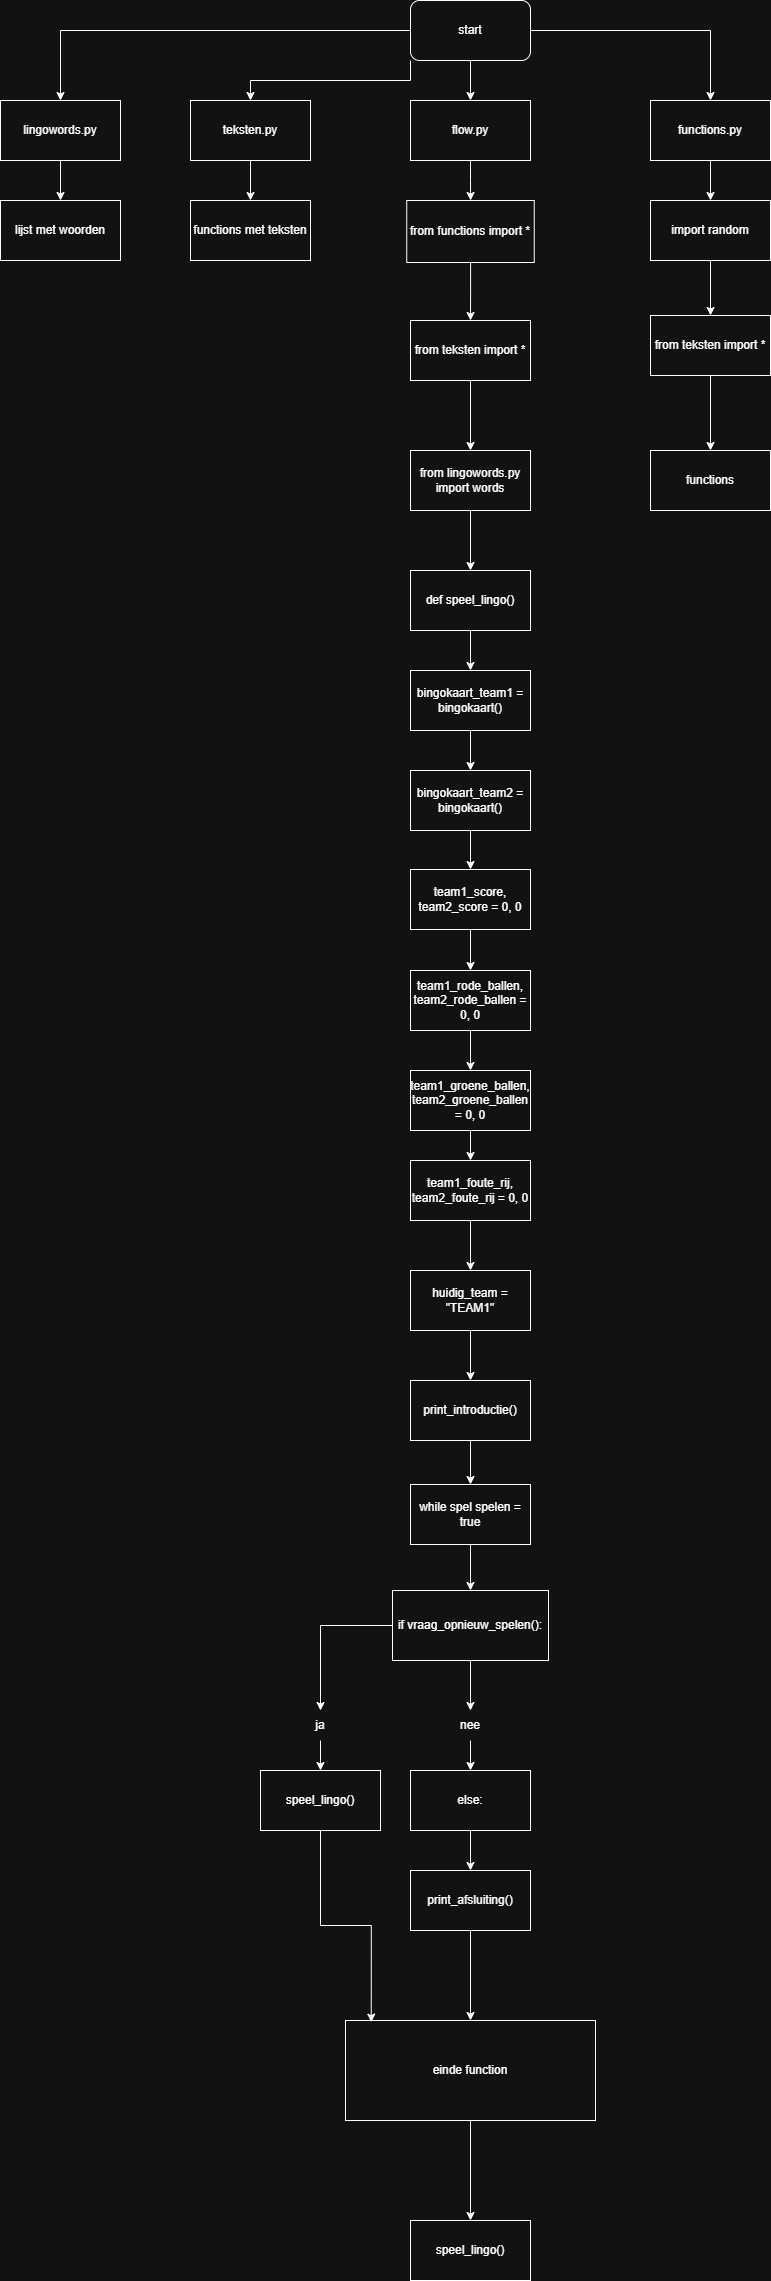

The diagram above was exported from draw.io. Its source (the exported page's mxGraphModel, read from the mxfile embedded in the PNG):
<mxGraphModel dx="1869" dy="565" grid="1" gridSize="10" guides="1" tooltips="1" connect="1" arrows="1" fold="1" page="1" pageScale="1" pageWidth="827" pageHeight="1169" math="0" shadow="0">
  <root>
    <mxCell id="0" />
    <mxCell id="1" parent="0" />
    <mxCell id="tqxr4PRCTKlYNl-sUpMN-2" style="edgeStyle=orthogonalEdgeStyle;rounded=0;orthogonalLoop=1;jettySize=auto;html=1;entryX=0.5;entryY=0;entryDx=0;entryDy=0;" parent="1" source="VwwZxxqWtwTFhwWuBcjq-1" target="tqxr4PRCTKlYNl-sUpMN-1" edge="1">
      <mxGeometry relative="1" as="geometry" />
    </mxCell>
    <mxCell id="tqxr4PRCTKlYNl-sUpMN-6" style="edgeStyle=orthogonalEdgeStyle;rounded=0;orthogonalLoop=1;jettySize=auto;html=1;" parent="1" source="VwwZxxqWtwTFhwWuBcjq-1" target="tqxr4PRCTKlYNl-sUpMN-5" edge="1">
      <mxGeometry relative="1" as="geometry" />
    </mxCell>
    <mxCell id="tqxr4PRCTKlYNl-sUpMN-9" style="edgeStyle=orthogonalEdgeStyle;rounded=0;orthogonalLoop=1;jettySize=auto;html=1;entryX=0.5;entryY=0;entryDx=0;entryDy=0;" parent="1" source="VwwZxxqWtwTFhwWuBcjq-1" target="tqxr4PRCTKlYNl-sUpMN-8" edge="1">
      <mxGeometry relative="1" as="geometry" />
    </mxCell>
    <mxCell id="tqxr4PRCTKlYNl-sUpMN-13" style="edgeStyle=orthogonalEdgeStyle;rounded=0;orthogonalLoop=1;jettySize=auto;html=1;exitX=0;exitY=1;exitDx=0;exitDy=0;" parent="1" source="VwwZxxqWtwTFhwWuBcjq-1" target="tqxr4PRCTKlYNl-sUpMN-12" edge="1">
      <mxGeometry relative="1" as="geometry" />
    </mxCell>
    <mxCell id="VwwZxxqWtwTFhwWuBcjq-1" value="start" style="rounded=1;whiteSpace=wrap;html=1;" parent="1" vertex="1">
      <mxGeometry x="370" y="240" width="120" height="60" as="geometry" />
    </mxCell>
    <mxCell id="tqxr4PRCTKlYNl-sUpMN-27" style="edgeStyle=orthogonalEdgeStyle;rounded=0;orthogonalLoop=1;jettySize=auto;html=1;entryX=0.5;entryY=0;entryDx=0;entryDy=0;" parent="1" source="VwwZxxqWtwTFhwWuBcjq-2" target="tqxr4PRCTKlYNl-sUpMN-26" edge="1">
      <mxGeometry relative="1" as="geometry" />
    </mxCell>
    <mxCell id="VwwZxxqWtwTFhwWuBcjq-2" value="from lingowords.py import words" style="rounded=0;whiteSpace=wrap;html=1;" parent="1" vertex="1">
      <mxGeometry x="370" y="690" width="120" height="60" as="geometry" />
    </mxCell>
    <mxCell id="tqxr4PRCTKlYNl-sUpMN-18" style="edgeStyle=orthogonalEdgeStyle;rounded=0;orthogonalLoop=1;jettySize=auto;html=1;" parent="1" source="VwwZxxqWtwTFhwWuBcjq-4" target="tqxr4PRCTKlYNl-sUpMN-17" edge="1">
      <mxGeometry relative="1" as="geometry" />
    </mxCell>
    <mxCell id="VwwZxxqWtwTFhwWuBcjq-4" value="import random" style="rounded=0;whiteSpace=wrap;html=1;" parent="1" vertex="1">
      <mxGeometry x="610" y="440" width="120" height="60" as="geometry" />
    </mxCell>
    <mxCell id="tqxr4PRCTKlYNl-sUpMN-24" style="edgeStyle=orthogonalEdgeStyle;rounded=0;orthogonalLoop=1;jettySize=auto;html=1;" parent="1" source="VwwZxxqWtwTFhwWuBcjq-6" target="tqxr4PRCTKlYNl-sUpMN-23" edge="1">
      <mxGeometry relative="1" as="geometry" />
    </mxCell>
    <mxCell id="VwwZxxqWtwTFhwWuBcjq-6" value="from functions import *" style="rounded=0;whiteSpace=wrap;html=1;" parent="1" vertex="1">
      <mxGeometry x="366.25" y="440" width="127.5" height="62" as="geometry" />
    </mxCell>
    <mxCell id="tqxr4PRCTKlYNl-sUpMN-22" style="edgeStyle=orthogonalEdgeStyle;rounded=0;orthogonalLoop=1;jettySize=auto;html=1;" parent="1" source="tqxr4PRCTKlYNl-sUpMN-1" target="VwwZxxqWtwTFhwWuBcjq-6" edge="1">
      <mxGeometry relative="1" as="geometry" />
    </mxCell>
    <mxCell id="tqxr4PRCTKlYNl-sUpMN-1" value="flow.py" style="rounded=0;whiteSpace=wrap;html=1;" parent="1" vertex="1">
      <mxGeometry x="370" y="340" width="120" height="60" as="geometry" />
    </mxCell>
    <mxCell id="tqxr4PRCTKlYNl-sUpMN-7" style="edgeStyle=orthogonalEdgeStyle;rounded=0;orthogonalLoop=1;jettySize=auto;html=1;" parent="1" source="tqxr4PRCTKlYNl-sUpMN-5" target="VwwZxxqWtwTFhwWuBcjq-4" edge="1">
      <mxGeometry relative="1" as="geometry" />
    </mxCell>
    <mxCell id="tqxr4PRCTKlYNl-sUpMN-5" value="functions.py" style="rounded=0;whiteSpace=wrap;html=1;" parent="1" vertex="1">
      <mxGeometry x="610" y="340" width="120" height="60" as="geometry" />
    </mxCell>
    <mxCell id="tqxr4PRCTKlYNl-sUpMN-11" style="edgeStyle=orthogonalEdgeStyle;rounded=0;orthogonalLoop=1;jettySize=auto;html=1;entryX=0.5;entryY=0;entryDx=0;entryDy=0;" parent="1" source="tqxr4PRCTKlYNl-sUpMN-8" target="tqxr4PRCTKlYNl-sUpMN-10" edge="1">
      <mxGeometry relative="1" as="geometry" />
    </mxCell>
    <mxCell id="tqxr4PRCTKlYNl-sUpMN-8" value="lingowords.py" style="rounded=0;whiteSpace=wrap;html=1;" parent="1" vertex="1">
      <mxGeometry x="-40" y="340" width="120" height="60" as="geometry" />
    </mxCell>
    <mxCell id="tqxr4PRCTKlYNl-sUpMN-10" value="lijst met woorden" style="rounded=0;whiteSpace=wrap;html=1;" parent="1" vertex="1">
      <mxGeometry x="-40" y="440" width="120" height="60" as="geometry" />
    </mxCell>
    <mxCell id="tqxr4PRCTKlYNl-sUpMN-16" style="edgeStyle=orthogonalEdgeStyle;rounded=0;orthogonalLoop=1;jettySize=auto;html=1;entryX=0.5;entryY=0;entryDx=0;entryDy=0;" parent="1" source="tqxr4PRCTKlYNl-sUpMN-12" target="tqxr4PRCTKlYNl-sUpMN-15" edge="1">
      <mxGeometry relative="1" as="geometry" />
    </mxCell>
    <mxCell id="tqxr4PRCTKlYNl-sUpMN-12" value="teksten.py" style="rounded=0;whiteSpace=wrap;html=1;" parent="1" vertex="1">
      <mxGeometry x="150" y="340" width="120" height="60" as="geometry" />
    </mxCell>
    <mxCell id="tqxr4PRCTKlYNl-sUpMN-14" style="edgeStyle=orthogonalEdgeStyle;rounded=0;orthogonalLoop=1;jettySize=auto;html=1;exitX=0.5;exitY=1;exitDx=0;exitDy=0;" parent="1" source="tqxr4PRCTKlYNl-sUpMN-12" target="tqxr4PRCTKlYNl-sUpMN-12" edge="1">
      <mxGeometry relative="1" as="geometry" />
    </mxCell>
    <mxCell id="tqxr4PRCTKlYNl-sUpMN-15" value="functions met teksten" style="rounded=0;whiteSpace=wrap;html=1;" parent="1" vertex="1">
      <mxGeometry x="150" y="440" width="120" height="60" as="geometry" />
    </mxCell>
    <mxCell id="tqxr4PRCTKlYNl-sUpMN-21" style="edgeStyle=orthogonalEdgeStyle;rounded=0;orthogonalLoop=1;jettySize=auto;html=1;entryX=0.5;entryY=0;entryDx=0;entryDy=0;" parent="1" source="tqxr4PRCTKlYNl-sUpMN-17" target="tqxr4PRCTKlYNl-sUpMN-20" edge="1">
      <mxGeometry relative="1" as="geometry" />
    </mxCell>
    <mxCell id="tqxr4PRCTKlYNl-sUpMN-17" value="from teksten import *" style="rounded=0;whiteSpace=wrap;html=1;" parent="1" vertex="1">
      <mxGeometry x="610" y="555" width="120" height="60" as="geometry" />
    </mxCell>
    <mxCell id="tqxr4PRCTKlYNl-sUpMN-20" value="functions" style="rounded=0;whiteSpace=wrap;html=1;" parent="1" vertex="1">
      <mxGeometry x="610" y="690" width="120" height="60" as="geometry" />
    </mxCell>
    <mxCell id="tqxr4PRCTKlYNl-sUpMN-25" style="edgeStyle=orthogonalEdgeStyle;rounded=0;orthogonalLoop=1;jettySize=auto;html=1;" parent="1" source="tqxr4PRCTKlYNl-sUpMN-23" target="VwwZxxqWtwTFhwWuBcjq-2" edge="1">
      <mxGeometry relative="1" as="geometry" />
    </mxCell>
    <mxCell id="tqxr4PRCTKlYNl-sUpMN-23" value="from teksten import *" style="rounded=0;whiteSpace=wrap;html=1;" parent="1" vertex="1">
      <mxGeometry x="370" y="560" width="120" height="60" as="geometry" />
    </mxCell>
    <mxCell id="tqxr4PRCTKlYNl-sUpMN-31" style="edgeStyle=orthogonalEdgeStyle;rounded=0;orthogonalLoop=1;jettySize=auto;html=1;entryX=0.5;entryY=0;entryDx=0;entryDy=0;" parent="1" source="tqxr4PRCTKlYNl-sUpMN-26" target="tqxr4PRCTKlYNl-sUpMN-30" edge="1">
      <mxGeometry relative="1" as="geometry" />
    </mxCell>
    <mxCell id="tqxr4PRCTKlYNl-sUpMN-26" value="def speel_lingo()" style="rounded=0;whiteSpace=wrap;html=1;" parent="1" vertex="1">
      <mxGeometry x="370" y="810" width="120" height="60" as="geometry" />
    </mxCell>
    <mxCell id="tqxr4PRCTKlYNl-sUpMN-28" value="speel_lingo()" style="rounded=0;whiteSpace=wrap;html=1;" parent="1" vertex="1">
      <mxGeometry x="220" y="2010" width="120" height="60" as="geometry" />
    </mxCell>
    <mxCell id="tqxr4PRCTKlYNl-sUpMN-33" style="edgeStyle=orthogonalEdgeStyle;rounded=0;orthogonalLoop=1;jettySize=auto;html=1;entryX=0.5;entryY=0;entryDx=0;entryDy=0;" parent="1" source="tqxr4PRCTKlYNl-sUpMN-30" target="tqxr4PRCTKlYNl-sUpMN-32" edge="1">
      <mxGeometry relative="1" as="geometry" />
    </mxCell>
    <mxCell id="tqxr4PRCTKlYNl-sUpMN-30" value="bingokaart_team1 = bingokaart()" style="rounded=0;whiteSpace=wrap;html=1;" parent="1" vertex="1">
      <mxGeometry x="370" y="910" width="120" height="60" as="geometry" />
    </mxCell>
    <mxCell id="tqxr4PRCTKlYNl-sUpMN-35" style="edgeStyle=orthogonalEdgeStyle;rounded=0;orthogonalLoop=1;jettySize=auto;html=1;" parent="1" source="tqxr4PRCTKlYNl-sUpMN-32" target="tqxr4PRCTKlYNl-sUpMN-34" edge="1">
      <mxGeometry relative="1" as="geometry" />
    </mxCell>
    <mxCell id="tqxr4PRCTKlYNl-sUpMN-32" value="bingokaart_team2 = bingokaart()" style="rounded=0;whiteSpace=wrap;html=1;" parent="1" vertex="1">
      <mxGeometry x="370" y="1010" width="120" height="60" as="geometry" />
    </mxCell>
    <mxCell id="tqxr4PRCTKlYNl-sUpMN-37" style="edgeStyle=orthogonalEdgeStyle;rounded=0;orthogonalLoop=1;jettySize=auto;html=1;" parent="1" source="tqxr4PRCTKlYNl-sUpMN-34" target="tqxr4PRCTKlYNl-sUpMN-36" edge="1">
      <mxGeometry relative="1" as="geometry" />
    </mxCell>
    <mxCell id="tqxr4PRCTKlYNl-sUpMN-34" value="team1_score, team2_score = 0, 0" style="rounded=0;whiteSpace=wrap;html=1;" parent="1" vertex="1">
      <mxGeometry x="370" y="1109" width="120" height="60" as="geometry" />
    </mxCell>
    <mxCell id="tqxr4PRCTKlYNl-sUpMN-41" style="edgeStyle=orthogonalEdgeStyle;rounded=0;orthogonalLoop=1;jettySize=auto;html=1;entryX=0.5;entryY=0;entryDx=0;entryDy=0;" parent="1" source="tqxr4PRCTKlYNl-sUpMN-36" target="tqxr4PRCTKlYNl-sUpMN-38" edge="1">
      <mxGeometry relative="1" as="geometry" />
    </mxCell>
    <mxCell id="tqxr4PRCTKlYNl-sUpMN-36" value="team1_rode_ballen, team2_rode_ballen = 0, 0" style="rounded=0;whiteSpace=wrap;html=1;" parent="1" vertex="1">
      <mxGeometry x="370" y="1210" width="120" height="60" as="geometry" />
    </mxCell>
    <mxCell id="tqxr4PRCTKlYNl-sUpMN-42" style="edgeStyle=orthogonalEdgeStyle;rounded=0;orthogonalLoop=1;jettySize=auto;html=1;entryX=0.5;entryY=0;entryDx=0;entryDy=0;" parent="1" source="tqxr4PRCTKlYNl-sUpMN-38" target="tqxr4PRCTKlYNl-sUpMN-39" edge="1">
      <mxGeometry relative="1" as="geometry" />
    </mxCell>
    <mxCell id="tqxr4PRCTKlYNl-sUpMN-38" value="team1_groene_ballen, team2_groene_ballen = 0, 0" style="rounded=0;whiteSpace=wrap;html=1;" parent="1" vertex="1">
      <mxGeometry x="370" y="1310" width="120" height="60" as="geometry" />
    </mxCell>
    <mxCell id="tqxr4PRCTKlYNl-sUpMN-44" style="edgeStyle=orthogonalEdgeStyle;rounded=0;orthogonalLoop=1;jettySize=auto;html=1;entryX=0.5;entryY=0;entryDx=0;entryDy=0;" parent="1" source="tqxr4PRCTKlYNl-sUpMN-39" target="tqxr4PRCTKlYNl-sUpMN-43" edge="1">
      <mxGeometry relative="1" as="geometry" />
    </mxCell>
    <mxCell id="tqxr4PRCTKlYNl-sUpMN-39" value="team1_foute_rij, team2_foute_rij = 0, 0" style="rounded=0;whiteSpace=wrap;html=1;" parent="1" vertex="1">
      <mxGeometry x="370" y="1400" width="120" height="60" as="geometry" />
    </mxCell>
    <mxCell id="tqxr4PRCTKlYNl-sUpMN-46" style="edgeStyle=orthogonalEdgeStyle;rounded=0;orthogonalLoop=1;jettySize=auto;html=1;entryX=0.5;entryY=0;entryDx=0;entryDy=0;" parent="1" source="tqxr4PRCTKlYNl-sUpMN-43" target="tqxr4PRCTKlYNl-sUpMN-45" edge="1">
      <mxGeometry relative="1" as="geometry" />
    </mxCell>
    <mxCell id="tqxr4PRCTKlYNl-sUpMN-43" value="huidig_team = &quot;TEAM1&quot;" style="rounded=0;whiteSpace=wrap;html=1;" parent="1" vertex="1">
      <mxGeometry x="370" y="1510" width="120" height="60" as="geometry" />
    </mxCell>
    <mxCell id="tqxr4PRCTKlYNl-sUpMN-48" style="edgeStyle=orthogonalEdgeStyle;rounded=0;orthogonalLoop=1;jettySize=auto;html=1;entryX=0.5;entryY=0;entryDx=0;entryDy=0;" parent="1" source="tqxr4PRCTKlYNl-sUpMN-45" target="tqxr4PRCTKlYNl-sUpMN-47" edge="1">
      <mxGeometry relative="1" as="geometry" />
    </mxCell>
    <mxCell id="tqxr4PRCTKlYNl-sUpMN-45" value="print_introductie()" style="rounded=0;whiteSpace=wrap;html=1;" parent="1" vertex="1">
      <mxGeometry x="370" y="1620" width="120" height="60" as="geometry" />
    </mxCell>
    <mxCell id="tqxr4PRCTKlYNl-sUpMN-50" style="edgeStyle=orthogonalEdgeStyle;rounded=0;orthogonalLoop=1;jettySize=auto;html=1;" parent="1" source="tqxr4PRCTKlYNl-sUpMN-47" target="tqxr4PRCTKlYNl-sUpMN-49" edge="1">
      <mxGeometry relative="1" as="geometry" />
    </mxCell>
    <mxCell id="tqxr4PRCTKlYNl-sUpMN-47" value="while spel spelen = true" style="rounded=0;whiteSpace=wrap;html=1;" parent="1" vertex="1">
      <mxGeometry x="370" y="1724" width="120" height="60" as="geometry" />
    </mxCell>
    <mxCell id="tqxr4PRCTKlYNl-sUpMN-54" style="edgeStyle=orthogonalEdgeStyle;rounded=0;orthogonalLoop=1;jettySize=auto;html=1;" parent="1" source="tqxr4PRCTKlYNl-sUpMN-49" target="tqxr4PRCTKlYNl-sUpMN-52" edge="1">
      <mxGeometry relative="1" as="geometry" />
    </mxCell>
    <mxCell id="tqxr4PRCTKlYNl-sUpMN-58" style="edgeStyle=orthogonalEdgeStyle;rounded=0;orthogonalLoop=1;jettySize=auto;html=1;entryX=0.5;entryY=0;entryDx=0;entryDy=0;" parent="1" source="tqxr4PRCTKlYNl-sUpMN-49" target="tqxr4PRCTKlYNl-sUpMN-53" edge="1">
      <mxGeometry relative="1" as="geometry" />
    </mxCell>
    <mxCell id="tqxr4PRCTKlYNl-sUpMN-49" value="if vraag_opnieuw_spelen():" style="rounded=0;whiteSpace=wrap;html=1;" parent="1" vertex="1">
      <mxGeometry x="352" y="1830" width="156" height="70" as="geometry" />
    </mxCell>
    <mxCell id="tqxr4PRCTKlYNl-sUpMN-61" style="edgeStyle=orthogonalEdgeStyle;rounded=0;orthogonalLoop=1;jettySize=auto;html=1;entryX=0.5;entryY=0;entryDx=0;entryDy=0;" parent="1" source="tqxr4PRCTKlYNl-sUpMN-51" target="tqxr4PRCTKlYNl-sUpMN-60" edge="1">
      <mxGeometry relative="1" as="geometry" />
    </mxCell>
    <mxCell id="tqxr4PRCTKlYNl-sUpMN-51" value="else:" style="rounded=0;whiteSpace=wrap;html=1;" parent="1" vertex="1">
      <mxGeometry x="370" y="2010" width="120" height="60" as="geometry" />
    </mxCell>
    <mxCell id="tqxr4PRCTKlYNl-sUpMN-55" style="edgeStyle=orthogonalEdgeStyle;rounded=0;orthogonalLoop=1;jettySize=auto;html=1;entryX=0.5;entryY=0;entryDx=0;entryDy=0;" parent="1" source="tqxr4PRCTKlYNl-sUpMN-52" target="tqxr4PRCTKlYNl-sUpMN-28" edge="1">
      <mxGeometry relative="1" as="geometry" />
    </mxCell>
    <mxCell id="tqxr4PRCTKlYNl-sUpMN-52" value="ja" style="text;html=1;align=center;verticalAlign=middle;whiteSpace=wrap;rounded=0;" parent="1" vertex="1">
      <mxGeometry x="250" y="1950" width="60" height="30" as="geometry" />
    </mxCell>
    <mxCell id="tqxr4PRCTKlYNl-sUpMN-59" style="edgeStyle=orthogonalEdgeStyle;rounded=0;orthogonalLoop=1;jettySize=auto;html=1;entryX=0.5;entryY=0;entryDx=0;entryDy=0;" parent="1" source="tqxr4PRCTKlYNl-sUpMN-53" target="tqxr4PRCTKlYNl-sUpMN-51" edge="1">
      <mxGeometry relative="1" as="geometry" />
    </mxCell>
    <mxCell id="tqxr4PRCTKlYNl-sUpMN-53" value="nee" style="text;html=1;align=center;verticalAlign=middle;whiteSpace=wrap;rounded=0;" parent="1" vertex="1">
      <mxGeometry x="400" y="1950" width="60" height="30" as="geometry" />
    </mxCell>
    <mxCell id="tqxr4PRCTKlYNl-sUpMN-64" style="edgeStyle=orthogonalEdgeStyle;rounded=0;orthogonalLoop=1;jettySize=auto;html=1;" parent="1" source="tqxr4PRCTKlYNl-sUpMN-60" target="tqxr4PRCTKlYNl-sUpMN-62" edge="1">
      <mxGeometry relative="1" as="geometry" />
    </mxCell>
    <mxCell id="tqxr4PRCTKlYNl-sUpMN-60" value="print_afsluiting()" style="rounded=0;whiteSpace=wrap;html=1;" parent="1" vertex="1">
      <mxGeometry x="370" y="2110" width="120" height="60" as="geometry" />
    </mxCell>
    <mxCell id="tqxr4PRCTKlYNl-sUpMN-66" style="edgeStyle=orthogonalEdgeStyle;rounded=0;orthogonalLoop=1;jettySize=auto;html=1;entryX=0.5;entryY=0;entryDx=0;entryDy=0;" parent="1" source="tqxr4PRCTKlYNl-sUpMN-62" target="tqxr4PRCTKlYNl-sUpMN-65" edge="1">
      <mxGeometry relative="1" as="geometry" />
    </mxCell>
    <mxCell id="tqxr4PRCTKlYNl-sUpMN-62" value="einde function" style="rounded=0;whiteSpace=wrap;html=1;" parent="1" vertex="1">
      <mxGeometry x="305" y="2260" width="250" height="100" as="geometry" />
    </mxCell>
    <mxCell id="tqxr4PRCTKlYNl-sUpMN-63" style="edgeStyle=orthogonalEdgeStyle;rounded=0;orthogonalLoop=1;jettySize=auto;html=1;entryX=0.103;entryY=0.016;entryDx=0;entryDy=0;entryPerimeter=0;" parent="1" source="tqxr4PRCTKlYNl-sUpMN-28" target="tqxr4PRCTKlYNl-sUpMN-62" edge="1">
      <mxGeometry relative="1" as="geometry" />
    </mxCell>
    <mxCell id="tqxr4PRCTKlYNl-sUpMN-65" value="speel_lingo()" style="rounded=0;whiteSpace=wrap;html=1;" parent="1" vertex="1">
      <mxGeometry x="370" y="2460" width="120" height="60" as="geometry" />
    </mxCell>
  </root>
</mxGraphModel>